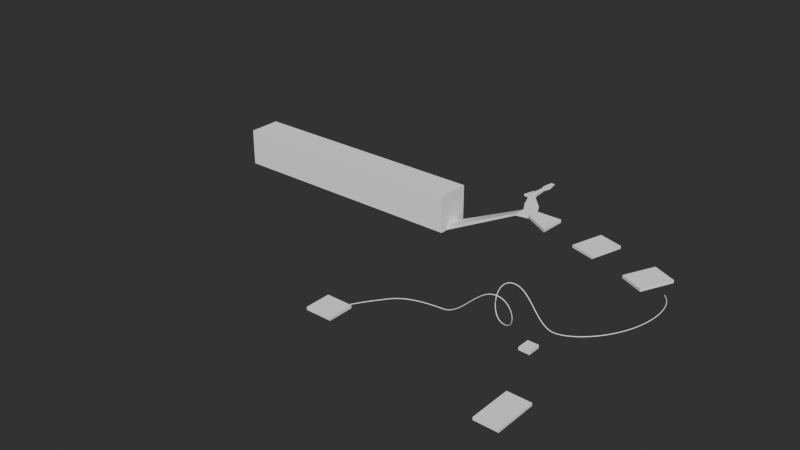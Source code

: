 # Source: World1Level2.blend  (saved by Blender 4.4.30; exported with 4.5.12 LTS)
import bpy
from mathutils import Matrix  # noqa: F401  (used for matrix-valued properties, if any)

bpy.ops.wm.read_factory_settings(use_empty=True)
scene = bpy.context.scene
scene.name = 'Scene'

# ---- collections
col_collection = bpy.data.collections.new('Collection'); scene.collection.children.link(col_collection)
col_2d = bpy.data.collections.new('2D'); scene.collection.children.link(col_2d)

# ---- materials (node trees are filled in below, after node groups)
mat_material = bpy.data.materials.new('Material')
mat_material.alpha_threshold = 0.0
mat_material.use_transparent_shadow = False
mat_material.roughness = 0.5
mat_material.line_color = (0.0, 0.0, 0.0, 1.0)

# ---- node groups
ng_smooth_by_angle = bpy.data.node_groups.new('Smooth by Angle', 'GeometryNodeTree')
_s = ng_smooth_by_angle.interface.new_socket(name='Mesh', in_out='OUTPUT', socket_type='NodeSocketGeometry')
_s = ng_smooth_by_angle.interface.new_socket(name='Mesh', in_out='INPUT', socket_type='NodeSocketGeometry')
_s = ng_smooth_by_angle.interface.new_socket(name='Angle', in_out='INPUT', socket_type='NodeSocketFloat')
_s.subtype = 'ANGLE'
_s.default_value = 0.5236
_s.min_value = 0.0
_s.max_value = 3.142
_s.description = 'Maximum face angle for smooth edges'
_s = ng_smooth_by_angle.interface.new_socket(name='Ignore Sharpness', in_out='INPUT', socket_type='NodeSocketBool')
_s.force_non_field = True
ng_smooth_by_angle.description = 'Set the sharpness of mesh edges based on the angle between the neighboring faces'
ng_smooth_by_angle.is_modifier = True
_N = ng_smooth_by_angle.nodes; _L = ng_smooth_by_angle.links
n0 = _N.new('GeometryNodeSetShadeSmooth'); n0.name = 'Set Shade Smooth'; n0.location = (120, -80)
n0.domain = 'EDGE'
n1 = _N.new('GeometryNodeSetShadeSmooth'); n1.name = 'Set Shade Smooth.001'; n1.location = (300, -80)
n2 = _N.new('NodeGroupOutput'); n2.name = 'Group Output'; n2.location = (480, -80)
n3 = _N.new('GeometryNodeInputMeshEdgeAngle'); n3.name = 'Edge Angle'; n3.location = (-440, -240)
n4 = _N.new('NodeGroupInput'); n4.name = 'Group Input'; n4.location = (-80, -80)
n5 = _N.new('GeometryNodeInputEdgeSmooth'); n5.name = 'Is Edge Smooth'; n5.location = (-260, -120)
n6 = _N.new('GeometryNodeInputShadeSmooth'); n6.name = 'Is Shade Smooth'; n6.location = (-440, -397)
n7 = _N.new('FunctionNodeCompare'); n7.name = 'Compare'; n7.location = (-260, -260)
n7.operation = 'LESS_EQUAL'
n7.inputs[6].default_value = (0.0, 0.0, 0.0, 0.0)
n7.inputs[7].default_value = (0.0, 0.0, 0.0, 0.0)
n8 = _N.new('FunctionNodeBooleanMath'); n8.name = 'Boolean Math.001'; n8.location = (-80, -260)
n9 = _N.new('NodeGroupInput'); n9.name = 'Group Input.001'; n9.location = (-440, -329)
n10 = _N.new('NodeGroupInput'); n10.name = 'Group Input.002'; n10.location = (-259, -189)
n11 = _N.new('FunctionNodeBooleanMath'); n11.name = 'Boolean Math'; n11.location = (-80, -149)
n11.operation = 'OR'
n12 = _N.new('FunctionNodeBooleanMath'); n12.name = 'Boolean Math.002'; n12.location = (-260, -380)
n12.operation = 'OR'
n13 = _N.new('NodeGroupInput'); n13.name = 'Group Input.003'; n13.location = (-440, -460)
_L.new(n3.outputs[0], n7.inputs[0])
_L.new(n1.outputs[0], n2.inputs[0])
_L.new(n9.outputs[1], n7.inputs[1])
_L.new(n7.outputs[0], n8.inputs[0])
_L.new(n4.outputs[0], n0.inputs[0])
_L.new(n0.outputs[0], n1.inputs[0])
_L.new(n8.outputs[0], n0.inputs[2])
_L.new(n10.outputs[2], n11.inputs[1])
_L.new(n5.outputs[0], n11.inputs[0])
_L.new(n11.outputs[0], n0.inputs[1])
_L.new(n13.outputs[2], n12.inputs[1])
_L.new(n6.outputs[0], n12.inputs[0])
_L.new(n12.outputs[0], n8.inputs[1])
n2.is_active_output = True
ng_auto_smooth = bpy.data.node_groups.new('Auto Smooth', 'GeometryNodeTree')
_s = ng_auto_smooth.interface.new_socket(name='Geometry', in_out='OUTPUT', socket_type='NodeSocketGeometry')
_s = ng_auto_smooth.interface.new_socket(name='Geometry', in_out='INPUT', socket_type='NodeSocketGeometry')
_s = ng_auto_smooth.interface.new_socket(name='Angle', in_out='INPUT', socket_type='NodeSocketFloat')
_s.subtype = 'ANGLE'
_s.min_value = 0.0
_s.max_value = 3.142
ng_auto_smooth.is_modifier = True
_N = ng_auto_smooth.nodes; _L = ng_auto_smooth.links
n0 = _N.new('NodeGroupOutput'); n0.name = 'Group Output'; n0.location = (480, -100)
n1 = _N.new('NodeGroupInput'); n1.name = 'Group Input'; n1.location = (-420, -300)
n2 = _N.new('NodeGroupInput'); n2.name = 'Group Input.001'; n2.location = (-60, -100)
n3 = _N.new('GeometryNodeSetShadeSmooth'); n3.name = 'Set Shade Smooth'; n3.location = (120, -100)
n3.domain = 'EDGE'
n4 = _N.new('GeometryNodeSetShadeSmooth'); n4.name = 'Set Shade Smooth.001'; n4.location = (300, -100)
n5 = _N.new('GeometryNodeInputMeshEdgeAngle'); n5.name = 'Edge Angle'; n5.location = (-420, -220)
n6 = _N.new('GeometryNodeInputEdgeSmooth'); n6.name = 'Is Edge Smooth'; n6.location = (-60, -160)
n7 = _N.new('GeometryNodeInputShadeSmooth'); n7.name = 'Is Face Smooth'; n7.location = (-240, -340)
n8 = _N.new('FunctionNodeBooleanMath'); n8.name = 'Boolean Math'; n8.location = (-60, -220)
n9 = _N.new('FunctionNodeCompare'); n9.name = 'Compare'; n9.location = (-240, -180)
n9.operation = 'LESS_EQUAL'
_L.new(n5.outputs[0], n9.inputs[0])
_L.new(n4.outputs[0], n0.inputs[0])
_L.new(n1.outputs[1], n9.inputs[1])
_L.new(n9.outputs[0], n8.inputs[0])
_L.new(n7.outputs[0], n8.inputs[1])
_L.new(n2.outputs[0], n3.inputs[0])
_L.new(n6.outputs[0], n3.inputs[1])
_L.new(n3.outputs[0], n4.inputs[0])
_L.new(n8.outputs[0], n3.inputs[2])
n0.is_active_output = True

# ---- material node trees
mat_material.use_nodes = True; mat_material.node_tree.nodes.clear()
_N = mat_material.node_tree.nodes; _L = mat_material.node_tree.links
n0 = _N.new('ShaderNodeOutputMaterial'); n0.name = 'Material Output'; n0.location = (300, 300)
n1 = _N.new('ShaderNodeBsdfPrincipled'); n1.name = 'Principled BSDF'; n1.location = (10, 300)
n1.distribution = 'GGX'
n1.subsurface_method = 'RANDOM_WALK_SKIN'
n1.inputs[3].default_value = 1.45
n1.inputs[27].default_value = (0.0, 0.0, 0.0, 1.0)
n1.inputs[28].default_value = 1.0
_L.new(n1.outputs[0], n0.inputs[0])
n0.is_active_output = True

# ---- world
world_world = bpy.data.worlds.new('World'); scene.world = world_world
world_world.use_nodes = True; world_world.node_tree.nodes.clear()
_N = world_world.node_tree.nodes; _L = world_world.node_tree.links
n0 = _N.new('ShaderNodeOutputWorld'); n0.name = 'World Output'; n0.location = (300, 300)
n1 = _N.new('ShaderNodeBackground'); n1.name = 'Background'; n1.location = (10, 300)
n1.inputs[0].default_value = (0.05088, 0.05088, 0.05088, 1.0)
_L.new(n1.outputs[0], n0.inputs[0])
n0.is_active_output = True
world_world.color = (0.05088, 0.05088, 0.05088)
world_world.use_sun_shadow = False
world_world.sun_shadow_jitter_overblur = 0.0

# ---- meshes
me_cube = bpy.data.meshes.new('Cube')
me_cube.from_pydata([(5.222, -37.42, -1.0), (5.222, -37.42, 1.0), (-5.222, -37.42, -1.0), (-5.222, -37.42, 1.0), (5.222, 10.19, -1.0), (5.222, 10.19, 1.0), (-5.222, 10.19, -1.0), (-5.222, 10.19, 1.0), (-10.31, -18.21, -1.0), (-10.31, -18.21, 1.0), (10.31, -18.21, -1.0), (10.31, -18.21, 1.0)], [], [(0, 1, 3, 2), (8, 9, 7, 6), (6, 7, 5, 4), (10, 11, 1, 0), (8, 6, 4, 10), (9, 3, 1, 11), (7, 9, 11, 5), (2, 8, 10, 0), (4, 5, 11, 10), (2, 3, 9, 8)])
_uv = me_cube.uv_layers.new(name='UVMap')
_uv.uv.foreach_set('vector', [0.375, 0.0, 0.625, 0.0, 0.625, 0.25, 0.375, 0.25, 0.375, 0.375, 0.625, 0.375, 0.625, 0.5, 0.375, 0.5, 0.375, 0.5, 0.625, 0.5, 0.625, 0.75, 0.375, 0.75, 0.375, 0.875, 0.625, 0.875, 0.625, 1.0, 0.375, 1.0, 0.25, 0.5, 0.375, 0.5, 0.375, 0.75, 0.25, 0.75, 0.75, 0.5, 0.875, 0.5, 0.875, 0.75, 0.75, 0.75, 0.625, 0.5, 0.75, 0.5, 0.75, 0.75, 0.625, 0.75, 0.125, 0.5, 0.25, 0.5, 0.25, 0.75, 0.125, 0.75, 0.375, 0.75, 0.625, 0.75, 0.625, 0.875, 0.375, 0.875, 0.375, 0.25, 0.625, 0.25, 0.625, 0.375, 0.375, 0.375])
me_cube.update()
me_cube_001 = bpy.data.meshes.new('Cube.001')
me_cube_001.from_pydata([(7.828, -32.26, -1.0), (7.828, -32.26, 3.415), (-7.828, -32.26, -1.0), (-7.828, -32.26, 3.415), (4.737, 1.0, -1.0), (4.737, 1.0, 3.415), (-4.737, 1.0, -1.0), (-4.737, 1.0, 3.415)], [], [(0, 1, 3, 2), (2, 3, 7, 6), (6, 7, 5, 4), (4, 5, 1, 0), (2, 6, 4, 0), (7, 3, 1, 5)])
_uv = me_cube_001.uv_layers.new(name='UVMap')
_uv.uv.foreach_set('vector', [0.375, 0.0, 0.625, 0.0, 0.625, 0.25, 0.375, 0.25, 0.375, 0.25, 0.625, 0.25, 0.625, 0.5, 0.375, 0.5, 0.375, 0.5, 0.625, 0.5, 0.625, 0.75, 0.375, 0.75, 0.375, 0.75, 0.625, 0.75, 0.625, 1.0, 0.375, 1.0, 0.125, 0.5, 0.375, 0.5, 0.375, 0.75, 0.125, 0.75, 0.625, 0.5, 0.875, 0.5, 0.875, 0.75, 0.625, 0.75])
me_cube_001.update()
me_cube_002 = bpy.data.meshes.new('Cube.002')
me_cube_002.from_pydata([(16.44, -31.14, -1.0), (16.44, -31.14, 4.608), (-16.44, -31.14, -1.0), (-16.44, -31.14, 4.608), (7.753, -1.385, -1.0), (7.753, -1.385, 4.608), (-7.753, -1.385, -1.0), (-7.753, -1.385, 4.608)], [], [(0, 1, 3, 2), (2, 3, 7, 6), (6, 7, 5, 4), (4, 5, 1, 0), (2, 6, 4, 0), (7, 3, 1, 5)])
_uv = me_cube_002.uv_layers.new(name='UVMap')
_uv.uv.foreach_set('vector', [0.375, 0.0, 0.625, 0.0, 0.625, 0.25, 0.375, 0.25, 0.375, 0.25, 0.625, 0.25, 0.625, 0.5, 0.375, 0.5, 0.375, 0.5, 0.625, 0.5, 0.625, 0.75, 0.375, 0.75, 0.375, 0.75, 0.625, 0.75, 0.625, 1.0, 0.375, 1.0, 0.125, 0.5, 0.375, 0.5, 0.375, 0.75, 0.125, 0.75, 0.625, 0.5, 0.875, 0.5, 0.875, 0.75, 0.625, 0.75])
me_cube_002.update()
me_cube_003 = bpy.data.meshes.new('Cube.003')
me_cube_003.from_pydata([(16.44, 0.0, -2.804), (16.44, 0.0, 2.804), (-1.368, 0.0, -2.804), (-1.368, 0.0, 2.804), (19.76, -50.82, -2.804), (57.09, -44.62, -2.804), (57.09, -44.62, 2.804), (19.76, -50.82, 2.804)], [], [(0, 2, 3, 1), (3, 2, 4, 7), (0, 1, 6, 5), (1, 3, 7, 6), (2, 0, 5, 4), (4, 5, 6, 7)])
_uv = me_cube_003.uv_layers.new(name='UVMap')
_uv.uv.foreach_set('vector', [0.375, 0.0, 0.375, 0.25, 0.625, 0.25, 0.625, 0.0, 0.625, 0.25, 0.375, 0.25, 0.375, 0.25, 0.625, 0.25, 0.375, 0.0, 0.625, 0.0, 0.625, 0.0, 0.375, 0.0, 0.625, 0.0, 0.625, 0.25, 0.625, 0.25, 0.625, 0.0, 0.375, 0.25, 0.375, 0.0, 0.375, 0.0, 0.375, 0.25, 0.375, 0.25, 0.375, 0.0, 0.625, 0.0, 0.625, 0.25])
me_cube_003.update()
me_cube_004 = bpy.data.meshes.new('Cube.004')
me_cube_004.from_pydata([(-30.58, 18.88, -2.804), (6.748, 25.08, -2.804), (6.748, 25.08, 2.804), (-30.58, 18.88, 2.804), (-5.666, -25.08, -2.804), (29.5, -18.88, -2.804), (29.5, -18.88, 2.804), (-5.666, -25.08, 2.804)], [], [(3, 0, 4, 7), (1, 2, 6, 5), (2, 3, 7, 6), (0, 1, 5, 4), (0, 3, 2, 1), (4, 5, 6, 7)])
_uv = me_cube_004.uv_layers.new(name='UVMap')
_uv.uv.foreach_set('vector', [0.625, 0.25, 0.375, 0.25, 0.375, 0.25, 0.625, 0.25, 0.375, 0.0, 0.625, 0.0, 0.625, 0.0, 0.375, 0.0, 0.625, 0.0, 0.625, 0.25, 0.625, 0.25, 0.625, 0.0, 0.375, 0.25, 0.375, 0.0, 0.375, 0.0, 0.375, 0.25, 0.375, 0.25, 0.625, 0.25, 0.625, 0.0, 0.375, 0.0, 0.375, 0.25, 0.375, 0.0, 0.625, 0.0, 0.625, 0.25])
me_cube_004.update()
me_cube_005 = bpy.data.meshes.new('Cube.005')
me_cube_005.from_pydata([(-14.74, 11.57, -2.804), (20.42, 17.78, -2.804), (20.42, 17.78, 2.804), (-14.74, 11.57, 2.804), (-16.72, -17.78, -2.804), (18.44, -11.57, -2.804), (18.44, -11.57, 2.804), (-16.72, -17.78, 2.804)], [], [(2, 3, 7, 6), (0, 1, 5, 4), (1, 2, 6, 5), (4, 5, 6, 7), (0, 3, 2, 1), (0, 4, 7, 3)])
_uv = me_cube_005.uv_layers.new(name='UVMap')
_uv.uv.foreach_set('vector', [0.625, 0.0, 0.625, 0.25, 0.625, 0.25, 0.625, 0.0, 0.375, 0.25, 0.375, 0.0, 0.375, 0.0, 0.375, 0.25, 0.375, 0.0, 0.625, 0.0, 0.625, 0.0, 0.375, 0.0, 0.375, 0.25, 0.375, 0.0, 0.625, 0.0, 0.625, 0.25, 0.375, 0.25, 0.625, 0.25, 0.625, 0.0, 0.375, 0.0, 0.375, 0.25, 0.375, 0.25, 0.625, 0.25, 0.625, 0.25])
me_cube_005.update()
me_cube_007 = bpy.data.meshes.new('Cube.007')
me_cube_007.from_pydata([(-6.775, -12.45, -1.0), (-6.775, -12.45, 7.078), (-3.144, 16.51, -1.0), (-3.144, 16.51, 7.078), (63.76, -52.33, -1.0), (63.76, -52.33, 7.078), (67.39, 16.51, -1.0), (67.39, 16.51, 7.078)], [], [(0, 1, 3, 2), (2, 3, 7, 6), (6, 7, 5, 4), (4, 5, 1, 0), (2, 6, 4, 0), (7, 3, 1, 5)])
_uv = me_cube_007.uv_layers.new(name='UVMap')
_uv.uv.foreach_set('vector', [0.375, 0.0, 0.625, 0.0, 0.625, 0.25, 0.375, 0.25, 0.375, 0.25, 0.625, 0.25, 0.625, 0.5, 0.375, 0.5, 0.375, 0.5, 0.625, 0.5, 0.625, 0.75, 0.375, 0.75, 0.375, 0.75, 0.625, 0.75, 0.625, 1.0, 0.375, 1.0, 0.125, 0.5, 0.375, 0.5, 0.375, 0.75, 0.125, 0.75, 0.625, 0.5, 0.875, 0.5, 0.875, 0.75, 0.625, 0.75])
me_cube_007.update()
me_cube_008 = bpy.data.meshes.new('Cube.008')
me_cube_008.from_pydata([(-32.84, -44.0, -2.0), (-32.84, -44.0, 5.243), (-32.84, 44.0, -2.0), (-32.84, 44.0, 5.243), (32.84, -44.0, -2.0), (32.84, -44.0, 5.243), (32.84, 44.0, -2.0), (32.84, 44.0, 5.243)], [], [(0, 1, 3, 2), (2, 3, 7, 6), (6, 7, 5, 4), (4, 5, 1, 0), (2, 6, 4, 0), (7, 3, 1, 5)])
_uv = me_cube_008.uv_layers.new(name='UVMap')
_uv.uv.foreach_set('vector', [0.375, 0.0, 0.625, 0.0, 0.625, 0.25, 0.375, 0.25, 0.375, 0.25, 0.625, 0.25, 0.625, 0.5, 0.375, 0.5, 0.375, 0.5, 0.625, 0.5, 0.625, 0.75, 0.375, 0.75, 0.375, 0.75, 0.625, 0.75, 0.625, 1.0, 0.375, 1.0, 0.125, 0.5, 0.375, 0.5, 0.375, 0.75, 0.125, 0.75, 0.625, 0.5, 0.875, 0.5, 0.875, 0.75, 0.625, 0.75])
me_cube_008.update()
me_cube_009 = bpy.data.meshes.new('Cube.009')
me_cube_009.from_pydata([(-32.84, -44.0, -2.0), (-32.84, -44.0, 5.243), (-32.84, 44.0, -2.0), (-32.84, 44.0, 5.243), (32.84, -44.0, -2.0), (32.84, -44.0, 5.243), (32.84, 44.0, -2.0), (32.84, 44.0, 5.243)], [], [(0, 1, 3, 2), (2, 3, 7, 6), (6, 7, 5, 4), (4, 5, 1, 0), (2, 6, 4, 0), (7, 3, 1, 5)])
_uv = me_cube_009.uv_layers.new(name='UVMap')
_uv.uv.foreach_set('vector', [0.375, 0.0, 0.625, 0.0, 0.625, 0.25, 0.375, 0.25, 0.375, 0.25, 0.625, 0.25, 0.625, 0.5, 0.375, 0.5, 0.375, 0.5, 0.625, 0.5, 0.625, 0.75, 0.375, 0.75, 0.375, 0.75, 0.625, 0.75, 0.625, 1.0, 0.375, 1.0, 0.125, 0.5, 0.375, 0.5, 0.375, 0.75, 0.125, 0.75, 0.625, 0.5, 0.875, 0.5, 0.875, 0.75, 0.625, 0.75])
me_cube_009.update()
me_cube_010 = bpy.data.meshes.new('Cube.010')
me_cube_010.from_pydata([(-13.41, -15.82, -3.621), (-13.41, -15.82, 3.621), (-13.37, 16.23, -3.621), (-13.37, 16.23, 3.621), (13.37, -16.23, -3.621), (13.37, -16.23, 3.621), (13.41, 15.82, -3.621), (13.41, 15.82, 3.621)], [], [(0, 1, 3, 2), (2, 3, 7, 6), (6, 7, 5, 4), (4, 5, 1, 0), (2, 6, 4, 0), (7, 3, 1, 5)])
_uv = me_cube_010.uv_layers.new(name='UVMap')
_uv.uv.foreach_set('vector', [0.375, 0.0, 0.625, 0.0, 0.625, 0.25, 0.375, 0.25, 0.375, 0.25, 0.625, 0.25, 0.625, 0.5, 0.375, 0.5, 0.375, 0.5, 0.625, 0.5, 0.625, 0.75, 0.375, 0.75, 0.375, 0.75, 0.625, 0.75, 0.625, 1.0, 0.375, 1.0, 0.125, 0.5, 0.375, 0.5, 0.375, 0.75, 0.125, 0.75, 0.625, 0.5, 0.875, 0.5, 0.875, 0.75, 0.625, 0.75])
me_cube_010.update()
me_cube_011 = bpy.data.meshes.new('Cube.011')
me_cube_011.from_pydata([(-32.78, -49.08, -3.621), (-32.78, -49.08, 3.621), (-33.09, 16.02, -3.621), (-33.09, 16.02, 3.621), (34.05, -49.06, -3.621), (34.05, -49.06, 3.621), (33.74, 16.04, -3.621), (33.74, 16.04, 3.621)], [], [(0, 1, 3, 2), (2, 3, 7, 6), (6, 7, 5, 4), (4, 5, 1, 0), (2, 6, 4, 0), (7, 3, 1, 5)])
_uv = me_cube_011.uv_layers.new(name='UVMap')
_uv.uv.foreach_set('vector', [0.375, 0.0, 0.625, 0.0, 0.625, 0.25, 0.375, 0.25, 0.375, 0.25, 0.625, 0.25, 0.625, 0.5, 0.375, 0.5, 0.375, 0.5, 0.625, 0.5, 0.625, 0.75, 0.375, 0.75, 0.375, 0.75, 0.625, 0.75, 0.625, 1.0, 0.375, 1.0, 0.125, 0.5, 0.375, 0.5, 0.375, 0.75, 0.125, 0.75, 0.625, 0.5, 0.875, 0.5, 0.875, 0.75, 0.625, 0.75])
me_cube_011.update()
me_cube_012 = bpy.data.meshes.new('Cube.012')
me_cube_012.from_pydata([(-30.45, -96.35, -3.621), (-30.45, -96.35, 3.621), (-30.76, 16.05, -3.621), (-30.76, 16.05, 3.621), (31.61, -96.39, -3.621), (31.61, -96.39, 3.621), (31.3, 16.01, -3.621), (31.3, 16.01, 3.621)], [], [(0, 1, 3, 2), (2, 3, 7, 6), (6, 7, 5, 4), (4, 5, 1, 0), (2, 6, 4, 0), (7, 3, 1, 5)])
_uv = me_cube_012.uv_layers.new(name='UVMap')
_uv.uv.foreach_set('vector', [0.375, 0.0, 0.625, 0.0, 0.625, 0.25, 0.375, 0.25, 0.375, 0.25, 0.625, 0.25, 0.625, 0.5, 0.375, 0.5, 0.375, 0.5, 0.625, 0.5, 0.625, 0.75, 0.375, 0.75, 0.375, 0.75, 0.625, 0.75, 0.625, 1.0, 0.375, 1.0, 0.125, 0.5, 0.375, 0.5, 0.375, 0.75, 0.125, 0.75, 0.625, 0.5, 0.875, 0.5, 0.875, 0.75, 0.625, 0.75])
me_cube_012.update()
me_cylinder = bpy.data.meshes.new('Cylinder')
me_cylinder.from_pydata([(58.42, -204.4, 12.99), (60.42, -204.4, 12.99), (58.42, -204.4, 12.79), (60.42, -204.4, 12.79), (58.42, -204.5, 12.6), (60.42, -204.5, 12.6), (58.42, -204.6, 12.43), (60.42, -204.6, 12.43), (58.42, -204.7, 12.28), (60.42, -204.7, 12.28), (58.42, -204.8, 12.16), (60.42, -204.8, 12.16), (58.42, -205.0, 12.06), (60.42, -205.0, 12.06), (58.42, -205.2, 12.01), (60.42, -205.2, 12.01), (58.42, -205.4, 11.99), (60.42, -205.4, 11.99), (58.42, -205.6, 12.01), (60.42, -205.6, 12.01), (58.42, -205.8, 12.06), (60.42, -205.8, 12.06), (58.42, -205.9, 12.16), (60.42, -205.9, 12.16), (58.42, -206.1, 12.28), (60.42, -206.1, 12.28), (58.42, -206.2, 12.43), (60.42, -206.2, 12.43), (58.42, -206.3, 12.6), (60.42, -206.3, 12.6), (58.42, -206.4, 12.79), (60.42, -206.4, 12.79), (58.42, -206.4, 12.99), (60.42, -206.4, 12.99), (58.42, -206.4, 13.18), (60.42, -206.4, 13.18), (58.42, -206.3, 13.37), (60.42, -206.3, 13.37), (58.42, -206.2, 13.54), (60.42, -206.2, 13.54), (58.42, -206.1, 13.69), (60.42, -206.1, 13.69), (58.42, -205.9, 13.82), (60.42, -205.9, 13.82), (58.42, -205.8, 13.91), (60.42, -205.8, 13.91), (58.42, -205.6, 13.97), (60.42, -205.6, 13.97), (58.42, -205.4, 13.99), (60.42, -205.4, 13.99), (58.42, -205.2, 13.97), (60.42, -205.2, 13.97), (58.42, -205.0, 13.91), (60.42, -205.0, 13.91), (58.42, -204.8, 13.82), (60.42, -204.8, 13.82), (58.42, -204.7, 13.69), (60.42, -204.7, 13.69), (58.42, -204.6, 13.54), (60.42, -204.6, 13.54), (58.42, -204.5, 13.37), (60.42, -204.5, 13.37), (58.42, -204.4, 13.18), (60.42, -204.4, 13.18)], [], [(0, 1, 3, 2), (2, 3, 5, 4), (4, 5, 7, 6), (6, 7, 9, 8), (8, 9, 11, 10), (10, 11, 13, 12), (12, 13, 15, 14), (14, 15, 17, 16), (16, 17, 19, 18), (18, 19, 21, 20), (20, 21, 23, 22), (22, 23, 25, 24), (24, 25, 27, 26), (26, 27, 29, 28), (28, 29, 31, 30), (30, 31, 33, 32), (32, 33, 35, 34), (34, 35, 37, 36), (36, 37, 39, 38), (38, 39, 41, 40), (40, 41, 43, 42), (42, 43, 45, 44), (44, 45, 47, 46), (46, 47, 49, 48), (48, 49, 51, 50), (50, 51, 53, 52), (52, 53, 55, 54), (54, 55, 57, 56), (56, 57, 59, 58), (58, 59, 61, 60), (3, 1, 63, 61, 59, 57, 55, 53, 51, 49, 47, 45, 43, 41, 39, 37, 35, 33, 31, 29, 27, 25, 23, 21, 19, 17, 15, 13, 11, 9, 7, 5), (60, 61, 63, 62), (62, 63, 1, 0), (0, 2, 4, 6, 8, 10, 12, 14, 16, 18, 20, 22, 24, 26, 28, 30, 32, 34, 36, 38, 40, 42, 44, 46, 48, 50, 52, 54, 56, 58, 60, 62)])
me_cylinder.polygons.foreach_set('use_smooth', [True] * 34)
_uv = me_cylinder.uv_layers.new(name='UVMap')
_uv.uv.foreach_set('vector', [1.0, 0.5, 1.0, 1.0, 0.9688, 1.0, 0.9688, 0.5, 0.9688, 0.5, 0.9688, 1.0, 0.9375, 1.0, 0.9375, 0.5, 0.9375, 0.5, 0.9375, 1.0, 0.9062, 1.0, 0.9062, 0.5, 0.9062, 0.5, 0.9062, 1.0, 0.875, 1.0, 0.875, 0.5, 0.875, 0.5, 0.875, 1.0, 0.8438, 1.0, 0.8438, 0.5, 0.8438, 0.5, 0.8438, 1.0, 0.8125, 1.0, 0.8125, 0.5, 0.8125, 0.5, 0.8125, 1.0, 0.7812, 1.0, 0.7812, 0.5, 0.7812, 0.5, 0.7812, 1.0, 0.75, 1.0, 0.75, 0.5, 0.75, 0.5, 0.75, 1.0, 0.7188, 1.0, 0.7188, 0.5, 0.7188, 0.5, 0.7188, 1.0, 0.6875, 1.0, 0.6875, 0.5, 0.6875, 0.5, 0.6875, 1.0, 0.6562, 1.0, 0.6562, 0.5, 0.6562, 0.5, 0.6562, 1.0, 0.625, 1.0, 0.625, 0.5, 0.625, 0.5, 0.625, 1.0, 0.5938, 1.0, 0.5938, 0.5, 0.5938, 0.5, 0.5938, 1.0, 0.5625, 1.0, 0.5625, 0.5, 0.5625, 0.5, 0.5625, 1.0, 0.5312, 1.0, 0.5312, 0.5, 0.5312, 0.5, 0.5312, 1.0, 0.5, 1.0, 0.5, 0.5, 0.5, 0.5, 0.5, 1.0, 0.4688, 1.0, 0.4688, 0.5, 0.4688, 0.5, 0.4688, 1.0, 0.4375, 1.0, 0.4375, 0.5, 0.4375, 0.5, 0.4375, 1.0, 0.4062, 1.0, 0.4062, 0.5, 0.4062, 0.5, 0.4062, 1.0, 0.375, 1.0, 0.375, 0.5, 0.375, 0.5, 0.375, 1.0, 0.3438, 1.0, 0.3438, 0.5, 0.3438, 0.5, 0.3438, 1.0, 0.3125, 1.0, 0.3125, 0.5, 0.3125, 0.5, 0.3125, 1.0, 0.2812, 1.0, 0.2812, 0.5, 0.2812, 0.5, 0.2812, 1.0, 0.25, 1.0, 0.25, 0.5, 0.25, 0.5, 0.25, 1.0, 0.2188, 1.0, 0.2188, 0.5, 0.2188, 0.5, 0.2188, 1.0, 0.1875, 1.0, 0.1875, 0.5, 0.1875, 0.5, 0.1875, 1.0, 0.1562, 1.0, 0.1562, 0.5, 0.1562, 0.5, 0.1562, 1.0, 0.125, 1.0, 0.125, 0.5, 0.125, 0.5, 0.125, 1.0, 0.09375, 1.0, 0.09375, 0.5, 0.09375, 0.5, 0.09375, 1.0, 0.0625, 1.0, 0.0625, 0.5, 0.2968, 0.4854, 0.25, 0.49, 0.2032, 0.4854, 0.1582, 0.4717, 0.1167, 0.4496, 0.08029, 0.4197, 0.05045, 0.3833, 0.02827, 0.3418, 0.01461, 0.2968, 0.01, 0.25, 0.01461, 0.2032, 0.02827, 0.1582, 0.05045, 0.1167, 0.08029, 0.08029, 0.1167, 0.05045, 0.1582, 0.02827, 0.2032, 0.01461, 0.25, 0.01, 0.2968, 0.01461, 0.3418, 0.02827, 0.3833, 0.05045, 0.4197, 0.08029, 0.4496, 0.1167, 0.4717, 0.1582, 0.4854, 0.2032, 0.49, 0.25, 0.4854, 0.2968, 0.4717, 0.3418, 0.4496, 0.3833, 0.4197, 0.4197, 0.3833, 0.4496, 0.3418, 0.4717, 0.0625, 0.5, 0.0625, 1.0, 0.03125, 1.0, 0.03125, 0.5, 0.03125, 0.5, 0.03125, 1.0, 0.0, 1.0, 0.0, 0.5, 0.75, 0.49, 0.7968, 0.4854, 0.8418, 0.4717, 0.8833, 0.4496, 0.9197, 0.4197, 0.9496, 0.3833, 0.9717, 0.3418, 0.9854, 0.2968, 0.99, 0.25, 0.9854, 0.2032, 0.9717, 0.1582, 0.9496, 0.1167, 0.9197, 0.08029, 0.8833, 0.05045, 0.8418, 0.02827, 0.7968, 0.01461, 0.75, 0.01, 0.7032, 0.01461, 0.6582, 0.02827, 0.6167, 0.05045, 0.5803, 0.08029, 0.5504, 0.1167, 0.5283, 0.1582, 0.5146, 0.2032, 0.51, 0.25, 0.5146, 0.2968, 0.5283, 0.3418, 0.5504, 0.3833, 0.5803, 0.4197, 0.6167, 0.4496, 0.6582, 0.4717, 0.7032, 0.4854])
me_cylinder.update()
me_cube_006 = bpy.data.meshes.new('Cube.006')
me_cube_006.from_pydata([(-14.74, 11.57, -2.804), (-14.74, 11.57, 2.804), (-16.72, -17.78, -2.804), (-16.72, -17.78, 2.804), (-220.7, 22.72, -96.41), (-220.7, 22.72, -107.8), (-220.7, -22.72, -96.41), (-220.7, -22.72, -107.8)], [], [(0, 2, 7, 5), (4, 5, 7, 6), (2, 3, 6, 7), (1, 0, 5, 4), (3, 1, 4, 6), (0, 1, 3, 2)])
_uv = me_cube_006.uv_layers.new(name='UVMap')
_uv.uv.foreach_set('vector', [0.375, 0.25, 0.375, 0.25, 0.375, 0.25, 0.375, 0.25, 0.625, 0.25, 0.375, 0.25, 0.375, 0.25, 0.625, 0.25, 0.375, 0.25, 0.625, 0.25, 0.625, 0.25, 0.375, 0.25, 0.625, 0.25, 0.375, 0.25, 0.375, 0.25, 0.625, 0.25, 0.625, 0.25, 0.625, 0.25, 0.625, 0.25, 0.625, 0.25, 0.375, 0.25, 0.625, 0.25, 0.625, 0.25, 0.375, 0.25])
me_cube_006.update()
me_plane_006 = bpy.data.meshes.new('Plane.006')
me_plane_006.from_pydata([(-399.8, -182.7, -82.25), (-445.2, -228.1, -76.57), (-365.7, -256.5, -53.86), (-411.2, -256.5, -31.14), (-308.9, -228.1, 19.98), (-354.4, -182.7, 19.98), (-252.1, -154.3, -31.14), (-297.6, -154.3, -53.86), (-218.1, -182.7, -82.25), (-263.5, -228.1, -82.25), (-501.9, -182.7, -82.25), (-501.9, -228.1, -82.25), (-161.3, -182.7, -82.25), (-161.3, -228.1, -82.25), (-161.3, -182.7, -93.61), (-161.3, -228.1, -93.61), (-501.9, -182.7, -93.61), (-501.9, -228.1, -93.61), (-399.8, -182.7, -93.61), (-445.2, -228.1, -87.93), (-365.7, -267.9, -53.86), (-411.2, -267.9, -31.14), (-308.9, -228.1, 31.33), (-354.4, -182.7, 31.33), (-252.1, -142.9, -31.14), (-297.6, -142.9, -53.86), (-218.1, -182.7, -93.61), (-263.5, -228.1, -93.61)], [], [(0, 1, 3, 2), (2, 3, 5, 4), (4, 5, 7, 6), (6, 7, 9, 8), (1, 0, 10, 11), (8, 9, 13, 12), (12, 13, 15, 14), (11, 10, 16, 17), (22, 24, 25, 23), (20, 22, 23, 21), (11, 17, 19, 1), (3, 1, 19, 21), (5, 3, 21, 23), (7, 5, 23, 25), (8, 26, 24, 6), (14, 15, 27, 26), (9, 7, 25, 27), (9, 27, 15, 13), (8, 12, 14, 26), (6, 24, 22, 4), (4, 22, 20, 2), (2, 20, 18, 0), (0, 18, 16, 10), (24, 26, 27, 25), (21, 19, 18, 20), (17, 16, 18, 19)])
me_plane_006.polygons.foreach_set('use_smooth', [True] * 26)
_k = {(1, 3): 1.0, (0, 2): 1.0, (3, 5): 1.0, (2, 4): 1.0, (5, 7): 1.0, (4, 6): 1.0, (7, 9): 1.0, (6, 8): 1.0, (10, 11): 1.0, (0, 10): 1.0, (1, 11): 1.0, (12, 13): 1.0, (9, 13): 1.0, (8, 12): 1.0, (14, 15): 1.0, (13, 15): 1.0, (12, 14): 1.0, (16, 17): 1.0, (10, 16): 1.0, (11, 17): 1.0, (16, 18): 1.0, (17, 19): 1.0, (22, 24): 1.0, (23, 25): 1.0, (21, 23): 1.0, (20, 22): 1.0, (18, 20): 1.0, (19, 21): 1.0, (24, 26): 1.0, (25, 27): 1.0, (15, 27): 1.0, (14, 26): 1.0}
me_plane_006.attributes.new('crease_edge', 'FLOAT', 'EDGE').data.foreach_set('value', [_k.get((min(e.vertices), max(e.vertices)), 0.0) for e in me_plane_006.edges])
_uv = me_plane_006.uv_layers.new(name='UVMap')
_uv.uv.foreach_set('vector', [0.0, 1.0, 1.0, 1.0, 1.0, 1.0, 0.0, 1.0, 0.0, 1.0, 1.0, 1.0, 1.0, 1.0, 0.0, 1.0, 0.0, 1.0, 1.0, 1.0, 1.0, 1.0, 0.0, 1.0, 0.0, 1.0, 1.0, 1.0, 1.0, 1.0, 0.0, 1.0, 1.0, 1.0, 0.0, 1.0, 0.0, 1.0, 1.0, 1.0, 0.0, 1.0, 1.0, 1.0, 1.0, 1.0, 0.0, 1.0, 0.0, 1.0, 1.0, 1.0, 1.0, 1.0, 0.0, 1.0, 1.0, 1.0, 0.0, 1.0, 0.0, 1.0, 1.0, 1.0, 0.0, 0.0, 0.0, 0.0, 0.0, 0.0, 0.0, 0.0, 0.0, 0.0, 0.0, 0.0, 0.0, 0.0, 0.0, 0.0, 1.0, 1.0, 1.0, 1.0, 1.0, 1.0, 1.0, 1.0, 1.0, 1.0, 1.0, 1.0, 1.0, 1.0, 0.0, 0.0, 1.0, 1.0, 1.0, 1.0, 0.0, 0.0, 0.0, 0.0, 1.0, 1.0, 1.0, 1.0, 0.0, 0.0, 0.0, 0.0, 0.0, 1.0, 0.0, 0.0, 0.0, 0.0, 0.0, 1.0, 0.0, 1.0, 1.0, 1.0, 0.0, 0.0, 0.0, 0.0, 1.0, 1.0, 1.0, 1.0, 0.0, 0.0, 0.0, 0.0, 1.0, 1.0, 0.0, 0.0, 1.0, 1.0, 1.0, 1.0, 0.0, 1.0, 0.0, 1.0, 0.0, 1.0, 0.0, 0.0, 0.0, 1.0, 0.0, 0.0, 0.0, 0.0, 0.0, 1.0, 0.0, 1.0, 0.0, 0.0, 0.0, 0.0, 0.0, 1.0, 0.0, 1.0, 0.0, 0.0, 0.0, 1.0, 0.0, 1.0, 0.0, 1.0, 0.0, 1.0, 0.0, 1.0, 0.0, 1.0, 0.0, 0.0, 0.0, 0.0, 0.0, 0.0, 0.0, 0.0, 0.0, 0.0, 1.0, 1.0, 0.0, 1.0, 0.0, 0.0, 1.0, 1.0, 0.0, 1.0, 0.0, 1.0, 1.0, 1.0])
me_plane_006.materials.append(mat_material)
me_plane_006.update()
me_cube_013 = bpy.data.meshes.new('Cube.013')
me_cube_013.from_pydata([(-848.0, -159.9, -93.61), (-848.0, -159.9, 8.617), (-161.3, -159.9, -93.61), (-161.3, -159.9, 8.617), (-848.0, -250.8, -93.61), (-848.0, -250.8, 8.617), (-161.3, -250.8, -93.61), (-161.3, -250.8, 8.617)], [], [(0, 1, 3, 2), (2, 3, 7, 6), (6, 7, 5, 4), (4, 5, 1, 0), (2, 6, 4, 0), (7, 3, 1, 5)])
_uv = me_cube_013.uv_layers.new(name='UVMap')
_uv.uv.foreach_set('vector', [0.375, 0.0, 0.625, 0.0, 0.625, 0.25, 0.375, 0.25, 0.375, 0.25, 0.625, 0.25, 0.625, 0.5, 0.375, 0.5, 0.375, 0.5, 0.625, 0.5, 0.625, 0.75, 0.375, 0.75, 0.375, 0.75, 0.625, 0.75, 0.625, 1.0, 0.375, 1.0, 0.125, 0.5, 0.375, 0.5, 0.375, 0.75, 0.125, 0.75, 0.625, 0.5, 0.875, 0.5, 0.875, 0.75, 0.625, 0.75])
me_cube_013.update()

# ---- curves / text
cu_b_ziercurve_001 = bpy.data.curves.new('BézierCurve.001', 'CURVE')
cu_b_ziercurve_001.dimensions = '3D'
_sp = cu_b_ziercurve_001.splines.new('BEZIER'); _sp.bezier_points.add(8)
_sp.bezier_points.foreach_set('co', [443.6, -132.5, 2.003e-05, 460.9, -273.8, 2.003e-05, 345.7, -405.8, 2.003e-05, 239.4, -405.8, 76.25, 239.4, -436.0, -8.023, 239.4, -467.3, 76.71, 109.8, -467.3, -5.85, -5.868, -512.6, -5.85, -51.21, -578.0, -5.85])
_sp.bezier_points.foreach_set('handle_left', [420.1, -112.1, 2.003e-05, 480.1, -205.9, 2.003e-05, 389.3, -400.3, 2.003e-05, 283.0, -400.3, 76.25, 196.4, -426.6, -8.023, 283.2, -463.3, 76.71, 153.6, -463.3, -5.85, 20.3, -477.2, -5.85, -28.1, -540.5, -5.85])
_sp.bezier_points.foreach_set('handle_right', [467.1, -152.9, 2.003e-05, 441.6, -341.7, 2.003e-05, 302.0, -411.3, 2.003e-05, 195.7, -411.3, 76.25, 282.4, -445.5, -8.023, 195.6, -471.3, 76.71, 66.0, -471.3, -5.85, -32.03, -548.0, -5.85, -74.32, -615.4, -5.85])
for _p, _l, _r in zip(_sp.bezier_points, ['ALIGNED', 'ALIGNED', 'ALIGNED', 'ALIGNED', 'ALIGNED', 'ALIGNED', 'ALIGNED', 'ALIGNED', 'ALIGNED'], ['ALIGNED', 'ALIGNED', 'ALIGNED', 'ALIGNED', 'ALIGNED', 'ALIGNED', 'ALIGNED', 'ALIGNED', 'ALIGNED']): _p.handle_left_type = _l; _p.handle_right_type = _r
_sp.bezier_points.foreach_set('tilt', [0.0, 0.0, 0.0, 0.0, 0.0, 1.558, 1.695, 1.243, 1.538])
_sp.order_u = 0
_sp.order_v = 0
_sp.resolution_u = 43
cu_b_ziercurve_001.use_path = True
cu_b_ziercurve_001.bevel_resolution = 19
cu_b_ziercurve_001.offset = 0.005
cu_b_ziercurve_001.resolution_u = 43
cu_b_ziercurve_001.render_resolution_u = 40
cu_b_ziercurve_001.fill_mode = 'FULL'
cu_beziercurve_002 = bpy.data.curves.new('BezierCurve.002', 'CURVE')
cu_beziercurve_002.dimensions = '3D'
_sp = cu_beziercurve_002.splines.new('BEZIER'); _sp.bezier_points.add(3)
_sp.bezier_points.foreach_set('co', [-161.3, -205.4, -36.82, -478.6, -205.4, -36.82, -511.8, -205.4, -36.82, -842.4, -205.4, -36.82])
_sp.bezier_points.foreach_set('handle_left', [-149.9, -205.4, -36.82, -472.4, -205.4, -36.82, -509.7, -205.4, -36.82, -831.1, -205.4, -36.82])
_sp.bezier_points.foreach_set('handle_right', [-172.6, -205.4, -36.82, -484.7, -205.4, -36.82, -513.9, -205.4, -36.82, -853.8, -205.4, -36.82])
for _p, _l, _r in zip(_sp.bezier_points, ['ALIGNED', 'ALIGNED', 'ALIGNED', 'ALIGNED'], ['ALIGNED', 'ALIGNED', 'ALIGNED', 'ALIGNED']): _p.handle_left_type = _l; _p.handle_right_type = _r
_sp.bezier_points.foreach_set('radius', [11.36, 11.36, 11.36, 11.36])
_sp.bezier_points.foreach_set('tilt', [0.0, -6.283, 0.0, -6.283])
_sp.order_u = 0
_sp.order_v = 0
cu_beziercurve_002.use_path = True
cu_beziercurve_002.fill_mode = 'FULL'
cu_beziercurve_002.twist_mode = 'Z_UP'
cu_beziercurve_001 = bpy.data.curves.new('BezierCurve.001', 'CURVE')
cu_beziercurve_001.dimensions = '3D'
_sp = cu_beziercurve_001.splines.new('BEZIER'); _sp.bezier_points.add(15)
_sp.bezier_points.foreach_set('co', [-161.3, -205.4, -82.25, -218.1, -205.4, -80.09, -272.4, -168.9, -47.75, -331.0, -208.0, 1.565, -387.9, -241.5, -48.18, -445.2, -205.4, -79.63, -486.5, -205.4, -82.25, -498.6, -205.4, -82.25, -502.2, -205.4, -82.25, -559.0, -205.4, -80.09, -613.4, -168.9, -47.75, -671.9, -208.0, 1.565, -728.8, -241.5, -48.18, -786.2, -205.4, -79.63, -827.5, -205.4, -82.25, -839.6, -205.4, -82.25])
_sp.bezier_points.foreach_set('handle_left', [-149.9, -205.4, -82.25, -206.7, -205.4, -80.78, -255.7, -171.3, -67.67, -305.9, -183.2, 3.956, -370.8, -244.4, -31.06, -433.9, -205.4, -79.63, -482.4, -205.4, -82.25, -487.3, -205.4, -82.25, -490.8, -205.4, -82.25, -547.6, -205.4, -80.78, -596.6, -171.3, -67.67, -646.8, -183.2, 3.956, -711.7, -244.4, -31.06, -774.8, -205.4, -79.63, -823.3, -205.4, -82.25, -828.2, -205.4, -82.25])
_sp.bezier_points.foreach_set('handle_right', [-172.6, -205.4, -82.25, -229.4, -205.3, -79.4, -292.3, -166.1, -24.14, -355.9, -232.6, -0.818, -405.1, -238.5, -65.42, -456.6, -205.4, -79.63, -490.7, -205.4, -82.25, -510.0, -205.4, -82.25, -513.6, -205.4, -82.25, -570.3, -205.3, -79.4, -633.2, -166.1, -24.14, -696.8, -232.6, -0.818, -746.0, -238.5, -65.42, -797.5, -205.4, -79.63, -831.6, -205.4, -82.25, -850.9, -205.4, -82.25])
for _p, _l, _r in zip(_sp.bezier_points, ['ALIGNED', 'ALIGNED', 'ALIGNED', 'ALIGNED', 'ALIGNED', 'ALIGNED', 'ALIGNED', 'ALIGNED', 'ALIGNED', 'ALIGNED', 'ALIGNED', 'ALIGNED', 'ALIGNED', 'ALIGNED', 'ALIGNED', 'ALIGNED'], ['ALIGNED', 'ALIGNED', 'ALIGNED', 'ALIGNED', 'ALIGNED', 'ALIGNED', 'ALIGNED', 'ALIGNED', 'ALIGNED', 'ALIGNED', 'ALIGNED', 'ALIGNED', 'ALIGNED', 'ALIGNED', 'ALIGNED', 'ALIGNED']): _p.handle_left_type = _l; _p.handle_right_type = _r
_sp.bezier_points.foreach_set('radius', [11.36, 11.36, 11.36, 11.36, 11.36, 11.36, 11.36, 11.36, 11.36, 11.36, 11.36, 11.36, 11.36, 11.36, 11.36, 11.36])
_sp.bezier_points.foreach_set('tilt', [0.0, 0.0, -1.571, -3.142, -4.712, -6.283, -6.283, 0.0, 0.0, 0.0, -1.571, -3.142, -4.712, -6.283, -6.283, 0.0])
_sp.order_u = 0
_sp.order_v = 0
cu_beziercurve_001.use_path = True
cu_beziercurve_001.fill_mode = 'FULL'
cu_beziercurve_001.twist_mode = 'Z_UP'

# ---- objects
ob_cube = bpy.data.objects.new('Cube', me_cube)
ob_cube_001 = bpy.data.objects.new('Cube.001', me_cube_001)
ob_cube_002 = bpy.data.objects.new('Cube.002', me_cube_002)
ob_cube_003 = bpy.data.objects.new('Cube.003', me_cube_003)
ob_cube_004 = bpy.data.objects.new('Cube.004', me_cube_004)
ob_cube_005 = bpy.data.objects.new('Cube.005', me_cube_005)
ob_cube_006 = bpy.data.objects.new('Cube.006', me_cube_007)
ob_cube_007 = bpy.data.objects.new('Cube.007', me_cube_008)
ob_cube_008 = bpy.data.objects.new('Cube.008', me_cube_009)
ob_b_ziercurve = bpy.data.objects.new('BézierCurve', cu_b_ziercurve_001)
ob_cube_009 = bpy.data.objects.new('Cube.009', me_cube_010)
ob_cube_010 = bpy.data.objects.new('Cube.010', me_cube_011)
ob_cube_011 = bpy.data.objects.new('Cube.011', me_cube_012)
ob_rail1 = bpy.data.objects.new('Rail1', me_cylinder)
ob_cube_012 = bpy.data.objects.new('Cube.012', me_cube_006)
ob_corkscrew = bpy.data.objects.new('Corkscrew', me_plane_006)
ob_2d_trigger_005 = bpy.data.objects.new('2D Trigger.005', me_cube_013)
ob_camera1 = bpy.data.objects.new('Camera1', cu_beziercurve_002)
ob_corkscrew1 = bpy.data.objects.new('Corkscrew1', cu_beziercurve_001)
ob_2d = bpy.data.objects.new('2D', None)

# ---- transforms, parenting, visibility, modifiers, constraints
ob_cube.location = (0.0, 0.0, -1.0)
ob_cube_001.location = (1.907e-06, -38.04, -1.0)
ob_cube_002.location = (1.907e-06, -67.9, 1.125)
ob_cube_003.location = (5.722e-06, -99.03, 5.817)
ob_cube_004.location = (50.34, -168.7, 9.726)
ob_cube_005.location = (59.42, -205.4, 14.15)
ob_cube_006.location = (82.27, -205.4, 14.15)
ob_cube_007.location = (280.7, -244.5, 14.15)
ob_cube_007.rotation_euler = (0.0, -0.0, -0.2873)
ob_cube_008.location = (443.2, -301.9, 14.15)
ob_cube_008.rotation_euler = (0.0, -0.0, -0.4393)
ob_b_ziercurve.location = (59.42, -205.4, 14.15)
ob_cube_009.location = (394.7, -691.4, 15.77)
ob_cube_009.rotation_euler = (0.0, -0.0, -0.0106)
ob_cube_010.location = (-17.28, -805.2, 7.476)
ob_cube_010.rotation_euler = (0.0, -0.0, -0.0106)
ob_cube_011.location = (394.7, -731.4, -91.96)
ob_cube_011.rotation_euler = (0.0, -0.0, -0.0106)
ob_rail1.location = (3.815e-06, 0.0, -7.629e-06)
_m = ob_rail1.modifiers.new('Array', 'ARRAY')
_m.fit_type = 'FIT_CURVE'
_m.curve = ob_b_ziercurve
_m.use_merge_vertices = True
_m = ob_rail1.modifiers.new('Curve', 'CURVE')
_m.object = ob_b_ziercurve
_m = ob_rail1.modifiers.new('Smooth by Angle', 'NODES')
_m.node_group = ng_smooth_by_angle
_m.use_pin_to_last = True
_m.show_group_selector = False
ob_cube_012.location = (59.42, -205.4, 14.15)
ob_corkscrew.parent = ob_2d_trigger_005
ob_corkscrew.location = (0.0, 0.0, 0.0)
_m = ob_corkscrew.modifiers.new('Array', 'ARRAY')
_m.relative_offset_displace = (-1.0, 0.0, 0.0)
_m.use_merge_vertices = True
_m = ob_corkscrew.modifiers.new('Subdivision', 'SUBSURF')
_m.levels = 4
_m = ob_corkscrew.modifiers.new('Auto Smooth', 'NODES')
_m.node_group = ng_auto_smooth
_gi = [s.identifier for s in ng_auto_smooth.interface.items_tree if s.item_type == 'SOCKET' and s.in_out == 'INPUT']
_m[_gi[1]] = 0.5236  # Angle
ob_2d_trigger_005.parent = ob_2d
ob_2d_trigger_005.location = (0.0, 0.0, 0.0)
ob_2d_trigger_005.display_type = 'BOUNDS'
ob_camera1.parent = ob_2d_trigger_005
ob_camera1.location = (0.0, 0.0, 0.0)
ob_corkscrew1.parent = ob_2d_trigger_005
ob_corkscrew1.location = (0.0, 0.0, 0.0)
ob_2d.location = (0.0, 0.0, 0.0)

# ---- collection membership
col_collection.objects.link(ob_cube)
col_collection.objects.link(ob_cube_001)
col_collection.objects.link(ob_cube_002)
col_collection.objects.link(ob_cube_003)
col_collection.objects.link(ob_cube_004)
col_collection.objects.link(ob_cube_005)
col_collection.objects.link(ob_cube_006)
col_collection.objects.link(ob_cube_007)
col_collection.objects.link(ob_cube_008)
col_collection.objects.link(ob_b_ziercurve)
col_collection.objects.link(ob_cube_009)
col_collection.objects.link(ob_cube_010)
col_collection.objects.link(ob_cube_011)
col_collection.objects.link(ob_rail1)
col_collection.objects.link(ob_cube_012)
col_2d.objects.link(ob_corkscrew)
col_2d.objects.link(ob_2d_trigger_005)
col_2d.objects.link(ob_camera1)
col_2d.objects.link(ob_corkscrew1)
col_2d.objects.link(ob_2d)

# ---- scene / render settings (as saved in the file)
scene.frame_start = 1; scene.frame_end = 250; scene.frame_set(1)
scene.render.engine = 'CYCLES'
scene.render.image_settings.color_mode = 'RGB'
scene.render.image_settings.color_depth = '16'
scene.render.image_settings.compression = 100
scene.render.resolution_x = 1280
scene.render.resolution_y = 720
scene.render.use_persistent_data = True
scene.cycles.use_denoising = False
scene.cycles.samples = 512
scene.cycles.adaptive_threshold = 0.005
scene.cycles.use_guiding = True
scene.cycles.max_bounces = 5
scene.cycles.volume_bounces = 2
scene.cycles.use_auto_tile = False
scene.eevee.ray_tracing_options.trace_max_roughness = 0.0
scene.view_settings.look = 'AgX - Medium High Contrast'
bpy.context.view_layer.update()

# ---- added for rendering (the .blend has no active camera and no usable light): camera, sun
cam_auto = bpy.data.cameras.new('AutoCamera')
cam_auto.lens = 50.0
cam_auto.sensor_width = 36.0
cam_auto.clip_end = 26801.3
ob_auto_camera = bpy.data.objects.new('AutoCamera', cam_auto)
scene.collection.objects.link(ob_auto_camera)
ob_auto_camera.location = (1370.03, -2254.78, 1219.86)
ob_auto_camera.rotation_euler = (1.09748, -7.21219e-08, 0.694738)
scene.camera = ob_auto_camera
light_auto_sun = bpy.data.lights.new('AutoSun', 'SUN')
light_auto_sun.energy = 3.0
light_auto_sun.angle = 0.0523599
ob_auto_sun = bpy.data.objects.new('AutoSun', light_auto_sun)
scene.collection.objects.link(ob_auto_sun)
ob_auto_sun.rotation_euler = (0.872665, 0.174533, 0.523599)
bpy.context.view_layer.update()
